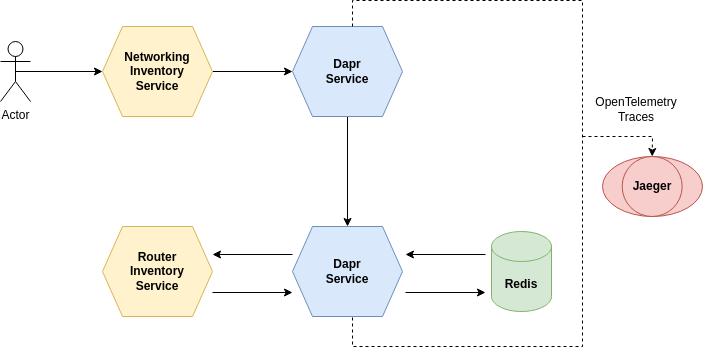

The diagram above was exported from draw.io. Its source (the exported page's mxGraphModel, read from the mxfile embedded in the PNG):
<mxGraphModel dx="679" dy="487" grid="1" gridSize="10" guides="1" tooltips="1" connect="1" arrows="1" fold="1" page="1" pageScale="1" pageWidth="850" pageHeight="1100" math="0" shadow="0">
  <root>
    <mxCell id="0" />
    <mxCell id="1" parent="0" />
    <mxCell id="m97wKU6FthN0mfyxWbEm-8" style="edgeStyle=orthogonalEdgeStyle;rounded=0;orthogonalLoop=1;jettySize=auto;html=1;exitX=1;exitY=0.5;exitDx=0;exitDy=0;entryX=0;entryY=0.5;entryDx=0;entryDy=0;" parent="1" source="m97wKU6FthN0mfyxWbEm-1" target="m97wKU6FthN0mfyxWbEm-4" edge="1">
      <mxGeometry relative="1" as="geometry" />
    </mxCell>
    <mxCell id="m97wKU6FthN0mfyxWbEm-1" value="&lt;b&gt;Networking&lt;br&gt;Inventory&lt;br&gt;Service&lt;/b&gt;" style="shape=hexagon;perimeter=hexagonPerimeter2;whiteSpace=wrap;html=1;fixedSize=1;fillColor=#fff2cc;strokeColor=#d6b656;" parent="1" vertex="1">
      <mxGeometry x="200" y="170" width="110" height="90" as="geometry" />
    </mxCell>
    <mxCell id="m97wKU6FthN0mfyxWbEm-12" style="edgeStyle=orthogonalEdgeStyle;rounded=0;orthogonalLoop=1;jettySize=auto;html=1;entryX=0;entryY=0.5;entryDx=0;entryDy=0;" parent="1" edge="1">
      <mxGeometry relative="1" as="geometry">
        <mxPoint x="310" y="436" as="sourcePoint" />
        <mxPoint x="390" y="436" as="targetPoint" />
      </mxGeometry>
    </mxCell>
    <mxCell id="m97wKU6FthN0mfyxWbEm-2" value="&lt;b&gt;Router&lt;br&gt;Inventory&lt;br&gt;Service&lt;/b&gt;" style="shape=hexagon;perimeter=hexagonPerimeter2;whiteSpace=wrap;html=1;fixedSize=1;fillColor=#fff2cc;strokeColor=#d6b656;" parent="1" vertex="1">
      <mxGeometry x="200" y="370" width="110" height="90" as="geometry" />
    </mxCell>
    <mxCell id="m97wKU6FthN0mfyxWbEm-7" style="edgeStyle=orthogonalEdgeStyle;rounded=0;orthogonalLoop=1;jettySize=auto;html=1;exitX=0.5;exitY=0.5;exitDx=0;exitDy=0;exitPerimeter=0;entryX=0;entryY=0.5;entryDx=0;entryDy=0;" parent="1" source="m97wKU6FthN0mfyxWbEm-3" target="m97wKU6FthN0mfyxWbEm-1" edge="1">
      <mxGeometry relative="1" as="geometry" />
    </mxCell>
    <mxCell id="m97wKU6FthN0mfyxWbEm-3" value="Actor" style="shape=umlActor;verticalLabelPosition=bottom;verticalAlign=top;html=1;outlineConnect=0;" parent="1" vertex="1">
      <mxGeometry x="98" y="185" width="30" height="60" as="geometry" />
    </mxCell>
    <mxCell id="m97wKU6FthN0mfyxWbEm-9" style="edgeStyle=orthogonalEdgeStyle;rounded=0;orthogonalLoop=1;jettySize=auto;html=1;entryX=0.5;entryY=0;entryDx=0;entryDy=0;" parent="1" source="m97wKU6FthN0mfyxWbEm-4" target="m97wKU6FthN0mfyxWbEm-5" edge="1">
      <mxGeometry relative="1" as="geometry" />
    </mxCell>
    <mxCell id="m97wKU6FthN0mfyxWbEm-4" value="&lt;b&gt;Dapr&lt;br&gt;Service&lt;/b&gt;" style="shape=hexagon;perimeter=hexagonPerimeter2;whiteSpace=wrap;html=1;fixedSize=1;fillColor=#dae8fc;strokeColor=#6c8ebf;" parent="1" vertex="1">
      <mxGeometry x="390" y="170" width="110" height="90" as="geometry" />
    </mxCell>
    <mxCell id="m97wKU6FthN0mfyxWbEm-11" style="edgeStyle=orthogonalEdgeStyle;rounded=0;orthogonalLoop=1;jettySize=auto;html=1;entryX=1;entryY=0.5;entryDx=0;entryDy=0;" parent="1" edge="1">
      <mxGeometry relative="1" as="geometry">
        <mxPoint x="390" y="398" as="sourcePoint" />
        <mxPoint x="310" y="398" as="targetPoint" />
      </mxGeometry>
    </mxCell>
    <mxCell id="m97wKU6FthN0mfyxWbEm-5" value="&lt;b&gt;Dapr&lt;br&gt;Service&lt;/b&gt;" style="shape=hexagon;perimeter=hexagonPerimeter2;whiteSpace=wrap;html=1;fixedSize=1;fillColor=#dae8fc;strokeColor=#6c8ebf;" parent="1" vertex="1">
      <mxGeometry x="390" y="370" width="110" height="90" as="geometry" />
    </mxCell>
    <mxCell id="m97wKU6FthN0mfyxWbEm-6" value="&lt;b&gt;Redis&lt;/b&gt;" style="shape=cylinder3;whiteSpace=wrap;html=1;boundedLbl=1;backgroundOutline=1;size=15;fillColor=#d5e8d4;strokeColor=#82b366;" parent="1" vertex="1">
      <mxGeometry x="589" y="375" width="60" height="80" as="geometry" />
    </mxCell>
    <mxCell id="m97wKU6FthN0mfyxWbEm-13" style="edgeStyle=orthogonalEdgeStyle;rounded=0;orthogonalLoop=1;jettySize=auto;html=1;entryX=0;entryY=0.5;entryDx=0;entryDy=0;" parent="1" edge="1">
      <mxGeometry relative="1" as="geometry">
        <mxPoint x="503" y="436" as="sourcePoint" />
        <mxPoint x="583" y="436" as="targetPoint" />
      </mxGeometry>
    </mxCell>
    <mxCell id="m97wKU6FthN0mfyxWbEm-14" style="edgeStyle=orthogonalEdgeStyle;rounded=0;orthogonalLoop=1;jettySize=auto;html=1;entryX=1;entryY=0.5;entryDx=0;entryDy=0;" parent="1" edge="1">
      <mxGeometry relative="1" as="geometry">
        <mxPoint x="583" y="398" as="sourcePoint" />
        <mxPoint x="503" y="398" as="targetPoint" />
      </mxGeometry>
    </mxCell>
    <mxCell id="m97wKU6FthN0mfyxWbEm-15" value="" style="endArrow=none;html=1;rounded=0;dashed=1;" parent="1" edge="1">
      <mxGeometry width="50" height="50" relative="1" as="geometry">
        <mxPoint x="450" y="461" as="sourcePoint" />
        <mxPoint x="450" y="170" as="targetPoint" />
        <Array as="points">
          <mxPoint x="450" y="490" />
          <mxPoint x="680" y="490" />
          <mxPoint x="680" y="144" />
          <mxPoint x="450" y="144" />
        </Array>
      </mxGeometry>
    </mxCell>
    <mxCell id="m97wKU6FthN0mfyxWbEm-16" value="OpenTelemetry&lt;br&gt;Traces" style="text;strokeColor=none;align=center;fillColor=none;html=1;verticalAlign=middle;whiteSpace=wrap;rounded=0;" parent="1" vertex="1">
      <mxGeometry x="704" y="238" width="60" height="30" as="geometry" />
    </mxCell>
    <mxCell id="m97wKU6FthN0mfyxWbEm-26" value="" style="group" parent="1" vertex="1" connectable="0">
      <mxGeometry x="700" y="300" width="100" height="60" as="geometry" />
    </mxCell>
    <mxCell id="m97wKU6FthN0mfyxWbEm-24" value="" style="ellipse;whiteSpace=wrap;html=1;fillColor=#f8cecc;strokeColor=#b85450;" parent="m97wKU6FthN0mfyxWbEm-26" vertex="1">
      <mxGeometry width="100" height="60" as="geometry" />
    </mxCell>
    <mxCell id="m97wKU6FthN0mfyxWbEm-25" value="&lt;b&gt;Jaeger&lt;/b&gt;" style="ellipse;whiteSpace=wrap;html=1;aspect=fixed;fillColor=#f8cecc;strokeColor=#b85450;" parent="m97wKU6FthN0mfyxWbEm-26" vertex="1">
      <mxGeometry x="19.666666666666668" width="60" height="60" as="geometry" />
    </mxCell>
    <mxCell id="m97wKU6FthN0mfyxWbEm-28" value="" style="edgeStyle=none;orthogonalLoop=1;jettySize=auto;html=1;rounded=0;entryX=0.5;entryY=0;entryDx=0;entryDy=0;dashed=1;" parent="1" target="m97wKU6FthN0mfyxWbEm-25" edge="1">
      <mxGeometry width="80" relative="1" as="geometry">
        <mxPoint x="680" y="280" as="sourcePoint" />
        <mxPoint x="510" y="410" as="targetPoint" />
        <Array as="points">
          <mxPoint x="750" y="280" />
        </Array>
      </mxGeometry>
    </mxCell>
  </root>
</mxGraphModel>